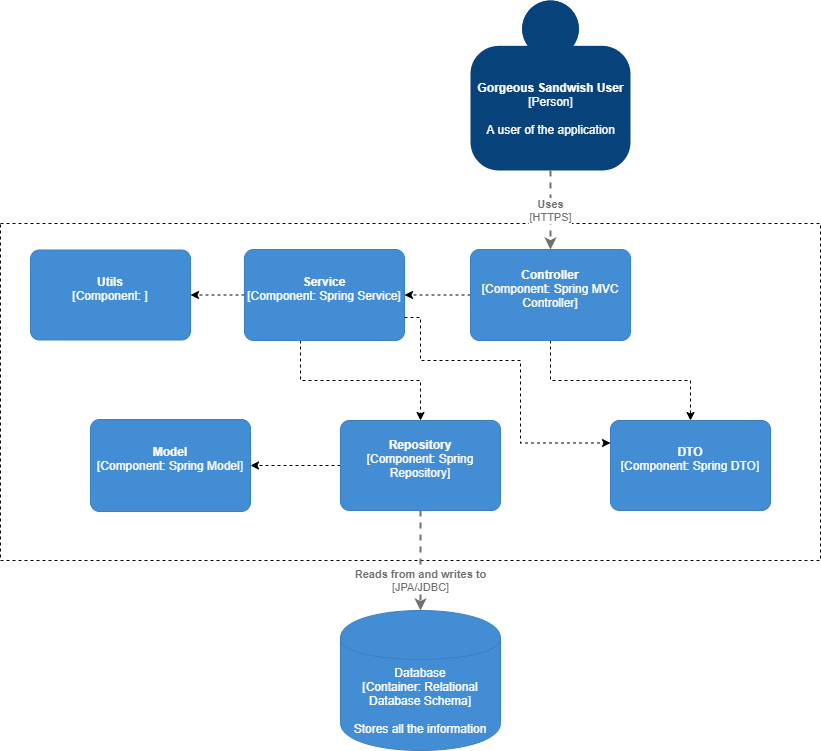

The diagram above was exported from draw.io. Its source (the exported page's mxGraphModel, read from the mxfile embedded in the PNG):
<mxGraphModel dx="1662" dy="762" grid="1" gridSize="10" guides="1" tooltips="1" connect="1" arrows="1" fold="1" page="1" pageScale="1" pageWidth="827" pageHeight="1169" math="0" shadow="0">
  <root>
    <mxCell id="oVLOFbeXf6yyoY1W2Dat-0" />
    <mxCell id="oVLOFbeXf6yyoY1W2Dat-1" parent="oVLOFbeXf6yyoY1W2Dat-0" />
    <object placeholders="1" c4Name="Gorgeous Sandwish User" c4Type="Person" c4Description="A user of the application" label="&lt;b&gt;%c4Name%&lt;/b&gt;&lt;div&gt;[%c4Type%]&lt;/div&gt;&lt;br&gt;&lt;div&gt;%c4Description%&lt;/div&gt;" id="oVLOFbeXf6yyoY1W2Dat-2">
      <mxCell style="html=1;dashed=0;whitespace=wrap;fillColor=#08427b;strokeColor=none;fontColor=#ffffff;shape=mxgraph.c4.person;align=center;metaEdit=1;points=[[0.5,0,0],[1,0.5,0],[1,0.75,0],[0.75,1,0],[0.5,1,0],[0.25,1,0],[0,0.75,0],[0,0.5,0]];metaData={&quot;c4Type&quot;:{&quot;editable&quot;:false}};" parent="oVLOFbeXf6yyoY1W2Dat-1" vertex="1">
        <mxGeometry x="500" y="240" width="160" height="170" as="geometry" />
      </mxCell>
    </object>
    <mxCell id="oVLOFbeXf6yyoY1W2Dat-3" value="" style="rounded=0;whiteSpace=wrap;html=1;dashed=1;" parent="oVLOFbeXf6yyoY1W2Dat-1" vertex="1">
      <mxGeometry x="30" y="463" width="820" height="337" as="geometry" />
    </mxCell>
    <mxCell id="oVLOFbeXf6yyoY1W2Dat-23" value="" style="edgeStyle=orthogonalEdgeStyle;rounded=0;orthogonalLoop=1;jettySize=auto;html=1;dashed=1;" parent="oVLOFbeXf6yyoY1W2Dat-1" source="oVLOFbeXf6yyoY1W2Dat-7" target="oVLOFbeXf6yyoY1W2Dat-15" edge="1">
      <mxGeometry relative="1" as="geometry" />
    </mxCell>
    <mxCell id="oVLOFbeXf6yyoY1W2Dat-27" value="" style="edgeStyle=orthogonalEdgeStyle;rounded=0;orthogonalLoop=1;jettySize=auto;html=1;entryX=0.5;entryY=0;entryDx=0;entryDy=0;entryPerimeter=0;dashed=1;" parent="oVLOFbeXf6yyoY1W2Dat-1" source="oVLOFbeXf6yyoY1W2Dat-7" target="oVLOFbeXf6yyoY1W2Dat-20" edge="1">
      <mxGeometry relative="1" as="geometry" />
    </mxCell>
    <object placeholders="1" c4Name="Controller" c4Type="Component" c4Technology="Spring MVC Controller" label="&lt;b&gt;%c4Name%&lt;/b&gt;&lt;div&gt;[%c4Type%: %c4Technology%]&lt;/div&gt;&lt;br&gt;&lt;div&gt;%c4Description%&lt;/div&gt;" c4Description="" id="oVLOFbeXf6yyoY1W2Dat-7">
      <mxCell style="rounded=1;whiteSpace=wrap;html=1;labelBackgroundColor=none;fillColor=#438DD5;fontColor=#ffffff;align=center;arcSize=10;strokeColor=#3C7FC0;metaEdit=1;metaData={&quot;c4Type&quot;:{&quot;editable&quot;:false}};points=[[0.25,0,0],[0.5,0,0],[0.75,0,0],[1,0.25,0],[1,0.5,0],[1,0.75,0],[0.75,1,0],[0.5,1,0],[0.25,1,0],[0,0.75,0],[0,0.5,0],[0,0.25,0]];" parent="oVLOFbeXf6yyoY1W2Dat-1" vertex="1">
        <mxGeometry x="500" y="489" width="160" height="91" as="geometry" />
      </mxCell>
    </object>
    <object placeholders="1" c4Type="Relationship" c4Technology="HTTPS" c4Description="Uses" label="&lt;div style=&quot;text-align: left&quot;&gt;&lt;div style=&quot;text-align: center&quot;&gt;&lt;b&gt;%c4Description%&lt;/b&gt;&lt;/div&gt;&lt;div style=&quot;text-align: center&quot;&gt;[%c4Technology%]&lt;/div&gt;&lt;/div&gt;" id="oVLOFbeXf6yyoY1W2Dat-11">
      <mxCell style="edgeStyle=none;rounded=0;html=1;entryX=0.5;entryY=0;jettySize=auto;orthogonalLoop=1;strokeColor=#707070;strokeWidth=2;fontColor=#707070;jumpStyle=none;dashed=1;metaEdit=1;metaData={&quot;c4Type&quot;:{&quot;editable&quot;:false}};exitX=0.5;exitY=1;exitDx=0;exitDy=0;exitPerimeter=0;entryDx=0;entryDy=0;entryPerimeter=0;" parent="oVLOFbeXf6yyoY1W2Dat-1" source="oVLOFbeXf6yyoY1W2Dat-2" target="oVLOFbeXf6yyoY1W2Dat-7" edge="1">
        <mxGeometry width="160" relative="1" as="geometry">
          <mxPoint x="434" y="410" as="sourcePoint" />
          <mxPoint x="74" y="480" as="targetPoint" />
        </mxGeometry>
      </mxCell>
    </object>
    <mxCell id="oVLOFbeXf6yyoY1W2Dat-24" value="" style="edgeStyle=orthogonalEdgeStyle;rounded=0;orthogonalLoop=1;jettySize=auto;html=1;dashed=1;" parent="oVLOFbeXf6yyoY1W2Dat-1" source="oVLOFbeXf6yyoY1W2Dat-14" target="oVLOFbeXf6yyoY1W2Dat-21" edge="1">
      <mxGeometry relative="1" as="geometry" />
    </mxCell>
    <object placeholders="1" c4Name="Repository" c4Type="Component" c4Technology="Spring Repository" c4Description="" label="&lt;b&gt;%c4Name%&lt;/b&gt;&lt;div&gt;[%c4Type%: %c4Technology%]&lt;/div&gt;&lt;br&gt;&lt;div&gt;%c4Description%&lt;/div&gt;" id="oVLOFbeXf6yyoY1W2Dat-14">
      <mxCell style="rounded=1;whiteSpace=wrap;html=1;labelBackgroundColor=none;fillColor=#438DD5;fontColor=#ffffff;align=center;arcSize=10;strokeColor=#3C7FC0;metaEdit=1;metaData={&quot;c4Type&quot;:{&quot;editable&quot;:false}};points=[[0.25,0,0],[0.5,0,0],[0.75,0,0],[1,0.25,0],[1,0.5,0],[1,0.75,0],[0.75,1,0],[0.5,1,0],[0.25,1,0],[0,0.75,0],[0,0.5,0],[0,0.25,0]];" parent="oVLOFbeXf6yyoY1W2Dat-1" vertex="1">
        <mxGeometry x="370" y="660" width="160" height="90" as="geometry" />
      </mxCell>
    </object>
    <mxCell id="oVLOFbeXf6yyoY1W2Dat-25" value="" style="edgeStyle=orthogonalEdgeStyle;rounded=0;orthogonalLoop=1;jettySize=auto;html=1;entryX=0.5;entryY=0;entryDx=0;entryDy=0;entryPerimeter=0;dashed=1;" parent="oVLOFbeXf6yyoY1W2Dat-1" source="oVLOFbeXf6yyoY1W2Dat-15" target="oVLOFbeXf6yyoY1W2Dat-14" edge="1">
      <mxGeometry relative="1" as="geometry">
        <Array as="points">
          <mxPoint x="330" y="620" />
          <mxPoint x="450" y="620" />
        </Array>
      </mxGeometry>
    </mxCell>
    <mxCell id="oVLOFbeXf6yyoY1W2Dat-33" value="" style="edgeStyle=orthogonalEdgeStyle;rounded=0;orthogonalLoop=1;jettySize=auto;html=1;dashed=1;" parent="oVLOFbeXf6yyoY1W2Dat-1" source="oVLOFbeXf6yyoY1W2Dat-15" target="oVLOFbeXf6yyoY1W2Dat-32" edge="1">
      <mxGeometry relative="1" as="geometry" />
    </mxCell>
    <object placeholders="1" c4Name="Service" c4Type="Component" c4Technology="Spring Service" c4Description="" label="&lt;b&gt;%c4Name%&lt;/b&gt;&lt;div&gt;[%c4Type%: %c4Technology%]&lt;/div&gt;&lt;br&gt;&lt;div&gt;%c4Description%&lt;/div&gt;" id="oVLOFbeXf6yyoY1W2Dat-15">
      <mxCell style="rounded=1;whiteSpace=wrap;html=1;labelBackgroundColor=none;fillColor=#438DD5;fontColor=#ffffff;align=center;arcSize=10;strokeColor=#3C7FC0;metaEdit=1;metaData={&quot;c4Type&quot;:{&quot;editable&quot;:false}};points=[[0.25,0,0],[0.5,0,0],[0.75,0,0],[1,0.25,0],[1,0.5,0],[1,0.75,0],[0.75,1,0],[0.5,1,0],[0.25,1,0],[0,0.75,0],[0,0.5,0],[0,0.25,0]];" parent="oVLOFbeXf6yyoY1W2Dat-1" vertex="1">
        <mxGeometry x="274" y="489" width="160" height="91" as="geometry" />
      </mxCell>
    </object>
    <object placeholders="1" c4Name="DTO" c4Type="Component" c4Technology="Spring DTO" c4Description="" label="&lt;b&gt;%c4Name%&lt;/b&gt;&lt;div&gt;[%c4Type%: %c4Technology%]&lt;/div&gt;&lt;br&gt;&lt;div&gt;%c4Description%&lt;/div&gt;" id="oVLOFbeXf6yyoY1W2Dat-20">
      <mxCell style="rounded=1;whiteSpace=wrap;html=1;labelBackgroundColor=none;fillColor=#438DD5;fontColor=#ffffff;align=center;arcSize=10;strokeColor=#3C7FC0;metaEdit=1;metaData={&quot;c4Type&quot;:{&quot;editable&quot;:false}};points=[[0.25,0,0],[0.5,0,0],[0.75,0,0],[1,0.25,0],[1,0.5,0],[1,0.75,0],[0.75,1,0],[0.5,1,0],[0.25,1,0],[0,0.75,0],[0,0.5,0],[0,0.25,0]];" parent="oVLOFbeXf6yyoY1W2Dat-1" vertex="1">
        <mxGeometry x="640" y="660" width="160" height="90" as="geometry" />
      </mxCell>
    </object>
    <object placeholders="1" c4Name="Model" c4Type="Component" c4Technology="Spring Model" c4Description="" label="&lt;b&gt;%c4Name%&lt;/b&gt;&lt;div&gt;[%c4Type%: %c4Technology%]&lt;/div&gt;&lt;br&gt;&lt;div&gt;%c4Description%&lt;/div&gt;" id="oVLOFbeXf6yyoY1W2Dat-21">
      <mxCell style="rounded=1;whiteSpace=wrap;html=1;labelBackgroundColor=none;fillColor=#438DD5;fontColor=#ffffff;align=center;arcSize=10;strokeColor=#3C7FC0;metaEdit=1;metaData={&quot;c4Type&quot;:{&quot;editable&quot;:false}};points=[[0.25,0,0],[0.5,0,0],[0.75,0,0],[1,0.25,0],[1,0.5,0],[1,0.75,0],[0.75,1,0],[0.5,1,0],[0.25,1,0],[0,0.75,0],[0,0.5,0],[0,0.25,0]];" parent="oVLOFbeXf6yyoY1W2Dat-1" vertex="1">
        <mxGeometry x="120" y="659" width="160" height="92" as="geometry" />
      </mxCell>
    </object>
    <object placeholders="1" c4Type="Database" c4Technology="Relational Database Schema" c4Description="Stores all the information" label="%c4Type%&lt;div&gt;[Container:&amp;nbsp;%c4Technology%]&lt;/div&gt;&lt;br&gt;&lt;div&gt;%c4Description%&lt;/div&gt;" id="oVLOFbeXf6yyoY1W2Dat-28">
      <mxCell style="shape=cylinder;whiteSpace=wrap;html=1;boundedLbl=1;rounded=0;labelBackgroundColor=none;fillColor=#438DD5;fontSize=12;fontColor=#ffffff;align=center;strokeColor=#3C7FC0;metaEdit=1;points=[[0.5,0,0],[1,0.25,0],[1,0.5,0],[1,0.75,0],[0.5,1,0],[0,0.75,0],[0,0.5,0],[0,0.25,0]];metaData={&quot;c4Type&quot;:{&quot;editable&quot;:false}};" parent="oVLOFbeXf6yyoY1W2Dat-1" vertex="1">
        <mxGeometry x="370" y="850" width="160" height="140" as="geometry" />
      </mxCell>
    </object>
    <object placeholders="1" c4Type="Relationship" c4Technology="JPA/JDBC" c4Description="Reads from and writes to" label="&lt;div style=&quot;text-align: left&quot;&gt;&lt;div style=&quot;text-align: center&quot;&gt;&lt;b&gt;%c4Description%&lt;/b&gt;&lt;/div&gt;&lt;div style=&quot;text-align: center&quot;&gt;[%c4Technology%]&lt;/div&gt;&lt;/div&gt;" id="oVLOFbeXf6yyoY1W2Dat-31">
      <mxCell style="edgeStyle=none;rounded=0;html=1;entryX=0.5;entryY=0;jettySize=auto;orthogonalLoop=1;strokeColor=#707070;strokeWidth=2;fontColor=#707070;jumpStyle=none;dashed=1;metaEdit=1;metaData={&quot;c4Type&quot;:{&quot;editable&quot;:false}};exitX=0.5;exitY=1;exitDx=0;exitDy=0;exitPerimeter=0;entryDx=0;entryDy=0;entryPerimeter=0;" parent="oVLOFbeXf6yyoY1W2Dat-1" source="oVLOFbeXf6yyoY1W2Dat-14" target="oVLOFbeXf6yyoY1W2Dat-28" edge="1">
        <mxGeometry x="0.4" width="160" relative="1" as="geometry">
          <mxPoint x="330" y="930" as="sourcePoint" />
          <mxPoint x="490" y="930" as="targetPoint" />
          <mxPoint as="offset" />
        </mxGeometry>
      </mxCell>
    </object>
    <object placeholders="1" c4Name="Utils" c4Type="Component" c4Technology="" c4Description="" label="&lt;b&gt;%c4Name%&lt;/b&gt;&lt;div&gt;[%c4Type%: %c4Technology%]&lt;/div&gt;&lt;br&gt;&lt;div&gt;%c4Description%&lt;/div&gt;" id="oVLOFbeXf6yyoY1W2Dat-32">
      <mxCell style="rounded=1;whiteSpace=wrap;html=1;labelBackgroundColor=none;fillColor=#438DD5;fontColor=#ffffff;align=center;arcSize=10;strokeColor=#3C7FC0;metaEdit=1;metaData={&quot;c4Type&quot;:{&quot;editable&quot;:false}};points=[[0.25,0,0],[0.5,0,0],[0.75,0,0],[1,0.25,0],[1,0.5,0],[1,0.75,0],[0.75,1,0],[0.5,1,0],[0.25,1,0],[0,0.75,0],[0,0.5,0],[0,0.25,0]];" parent="oVLOFbeXf6yyoY1W2Dat-1" vertex="1">
        <mxGeometry x="60" y="489.5" width="160" height="90" as="geometry" />
      </mxCell>
    </object>
    <mxCell id="Vjid8Vgf05JHPR8speuJ-1" value="" style="edgeStyle=orthogonalEdgeStyle;rounded=0;orthogonalLoop=1;jettySize=auto;html=1;dashed=1;entryX=0;entryY=0.25;entryDx=0;entryDy=0;entryPerimeter=0;" edge="1" parent="oVLOFbeXf6yyoY1W2Dat-1" target="oVLOFbeXf6yyoY1W2Dat-20">
      <mxGeometry relative="1" as="geometry">
        <mxPoint x="434" y="557" as="sourcePoint" />
        <mxPoint x="444" y="544.5" as="targetPoint" />
        <Array as="points">
          <mxPoint x="450" y="557" />
          <mxPoint x="450" y="600" />
          <mxPoint x="550" y="600" />
          <mxPoint x="550" y="683" />
        </Array>
      </mxGeometry>
    </mxCell>
  </root>
</mxGraphModel>